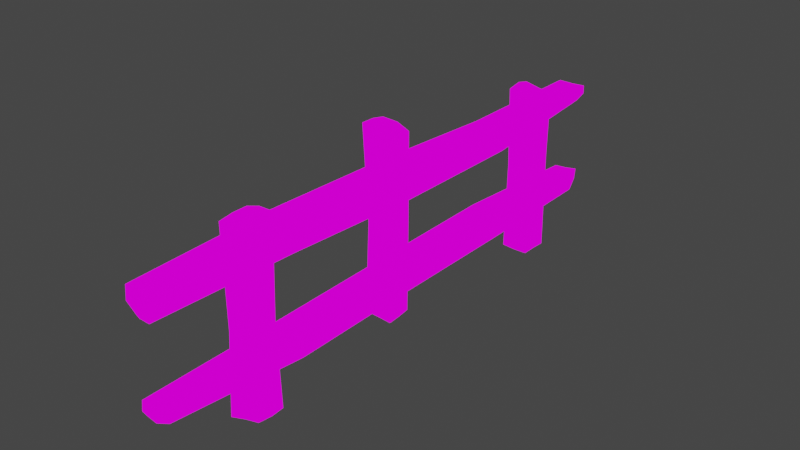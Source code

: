# Source: pay.blend  (saved by Blender 2.80.39; exported with 4.5.12 LTS)
import bpy
from mathutils import Matrix  # noqa: F401  (used for matrix-valued properties, if any)

bpy.ops.wm.read_factory_settings(use_empty=True)
scene = bpy.context.scene
scene.name = 'Scene'

# ---- collections
col_collection = bpy.data.collections.new('Collection'); scene.collection.children.link(col_collection)

# ---- images (referenced by path relative to the original .blend; pixels are not part of the script)
import os
ASSET_DIR = os.environ.get("B2B_ASSET_DIR", "")  # directory of the original .blend (textures are referenced by path, not embedded)
HERE = os.path.dirname(os.path.abspath(__file__))  # packed textures are extracted next to this script under _unpacked/

def load_image(name, relpath, width, height, colorspace="sRGB"):
    """Load a texture the original file referenced (path relative to the .blend, or extracted next to this script)."""
    p = next((c for c in (os.path.join(HERE, relpath), os.path.join(ASSET_DIR, relpath)) if relpath and os.path.exists(c)), "")
    if p:
        img = bpy.data.images.load(p, check_existing=True)
        img.name = name
    else:  # same state as the original file: an image datablock whose file is absent (Cycles renders it pink)
        img = bpy.data.images.new(name, width, height)
        img.source = "FILE"
        img.filepath = "//" + (relpath or name)
    img.colorspace_settings.name = colorspace
    return img
img_pallete_png_001 = load_image('pallete.png.001', 'pallete.png', 1024, 1024, 'sRGB')

# ---- materials (node trees are filled in below, after node groups)
mat_pallete = bpy.data.materials.new('pallete')
mat_pallete.roughness = 0.25

# ---- material node trees
mat_pallete.use_nodes = True; mat_pallete.node_tree.nodes.clear()
_N = mat_pallete.node_tree.nodes; _L = mat_pallete.node_tree.links
n0 = _N.new('ShaderNodeOutputMaterial'); n0.name = 'Material Output'; n0.location = (300, 300)
n1 = _N.new('ShaderNodeTexImage'); n1.name = 'Image Texture'; n1.location = (-133, 273)
n1.image = img_pallete_png_001
_L.new(n1.outputs[0], n0.inputs[0])
n0.is_active_output = True

# ---- world
world_world = bpy.data.worlds.new('World'); scene.world = world_world
world_world.color = (0.05088, 0.05088, 0.05088)
world_world.use_sun_shadow = False
world_world.sun_shadow_jitter_overblur = 0.0

# ---- meshes
me_cube_001 = bpy.data.meshes.new('Cube.001')
me_cube_001.from_pydata([(0.8655, 16.83, 37.04), (0.8876, 16.01, 0.08816), (0.9751, 22.65, 37.56), (0.6853, 21.33, -0.1071), (6.667, 16.93, 37.64), (6.669, 16.96, 1.093), (6.707, 22.83, 38.41), (6.8, 22.57, 1.046), (-4.661, 56.75, 39.79), (-4.712, 57.05, -0.4), (-4.638, 62.52, 39.2), (-4.688, 62.68, 0.01119), (1.287, 56.8, 39.23), (1.326, 57.18, -0.8456), (1.245, 62.91, 37.7), (1.311, 62.48, -0.2899), (0.3512, 96.62, 36.24), (0.4498, 96.75, 0.03868), (0.2023, 102.9, 36.03), (0.21, 102.7, 0.0294), (6.429, 96.91, 33.94), (6.136, 96.87, -0.2157), (6.31, 102.8, 34.94), (6.41, 102.8, -0.1002), (1.032, 19.57, 37.57), (1.78, 16.34, 17.52), (0.8353, 18.56, 0.1276), (0.912, 21.02, 16.12), (3.797, 22.78, 38.39), (3.945, 21.64, 0.5015), (6.826, 21.93, 18.35), (6.711, 19.66, 38.4), (6.94, 19.83, 0.9891), (7.391, 16.7, 17.25), (3.808, 16.75, 37.47), (3.862, 16.69, 0.5932), (-4.691, 59.77, 39.74), (-3.767, 57.05, 19.63), (-4.723, 59.77, -0.3243), (-3.828, 63.0, 15.45), (-1.533, 62.98, 38.81), (-1.706, 62.65, -0.05141), (1.596, 62.4, 18.52), (1.491, 59.94, 38.69), (1.482, 59.86, -0.4934), (1.476, 57.21, 20.69), (-1.864, 56.89, 39.77), (-1.823, 57.08, -0.5495), (0.3395, 99.8, 36.78), (0.7579, 96.76, 19.19), (0.4462, 99.64, 0.06341), (0.2519, 101.3, 20.23), (3.458, 102.7, 35.43), (3.524, 102.8, -0.03045), (6.284, 102.6, 20.83), (6.321, 99.61, 34.87), (6.347, 99.76, -0.001936), (6.274, 97.0, 19.66), (3.328, 96.8, 35.44), (3.29, 96.71, -0.1515), (3.332, 99.64, -0.098), (3.523, 99.89, 36.54), (3.676, 96.83, 19.42), (6.445, 99.57, 20.2), (3.481, 101.5, 20.67), (0.2985, 98.98, 19.61), (-1.694, 60.0, -0.5178), (-1.61, 59.96, 39.43), (-0.9856, 57.44, 19.72), (1.649, 60.09, 19.8), (-0.7732, 62.96, 17.09), (-3.194, 60.15, 16.67), (3.932, 19.1, 0.7277), (3.856, 19.69, 38.2), (5.016, 16.1, 16.61), (6.925, 19.46, 17.56), (3.715, 21.6, 17.41), (2.256, 18.86, 16.95), (6.688, 21.83, 18.38), (-1.022, 118.3, 31.83), (-1.93, 0.3459, 32.11), (-1.478, 118.7, 27.64), (-0.08067, 0.2168, 27.75), (3.298, 121.3, 30.69), (3.804, -0.0729, 31.44), (2.546, 120.0, 27.45), (4.157, -0.5785, 27.99), (-0.7669, 118.4, 6.827), (-2.549, 1.61, 7.03), (-0.4324, 118.0, 11.56), (-1.012, 0.06219, 11.63), (3.271, 118.5, 6.383), (2.615, 2.1, 7.586), (4.152, 119.0, 11.63), (2.725, 0.9606, 11.05), (-0.9537, 118.4, 30.0), (-2.077, 59.63, 32.38), (-1.542, -0.1485, 29.64), (-2.031, 59.79, 25.94), (0.6509, 119.8, 27.04), (2.231, -0.8344, 28.34), (4.192, 59.75, 25.93), (3.521, 121.0, 29.06), (4.62, -0.3104, 30.13), (4.238, 59.52, 31.44), (1.123, 120.2, 30.99), (0.7578, -0.5778, 31.96), (-0.4794, 118.1, 9.33), (-2.025, 59.85, 5.744), (-1.867, 0.4073, 8.885), (-1.859, 59.74, 11.85), (1.561, 118.9, 11.26), (1.052, -0.06799, 11.4), (4.142, 58.77, 10.09), (4.059, 118.8, 9.237), (2.902, 1.355, 9.354), (3.85, 59.73, 6.248), (0.9913, 118.9, 6.239), (0.2842, 1.285, 7.023), (1.058, -0.07835, 9.111), (1.165, 118.9, 9.24), (0.9048, 59.88, 4.974), (3.913, 59.19, 8.261), (1.221, 59.57, 11.19), (-1.811, 59.81, 9.186), (1.636, -0.8358, 29.87), (1.02, 120.3, 29.24), (0.668, 59.89, 32.77), (4.302, 59.85, 28.91), (1.006, 59.99, 24.92), (-1.747, 59.63, 29.21), (-2.217, 29.78, 32.88), (-1.52, 30.04, 26.2), (3.662, 30.08, 26.89), (3.055, 30.11, 32.55), (0.3833, 29.86, 32.77), (3.518, 30.13, 29.96), (1.213, 30.0, 26.72), (-2.361, 29.95, 29.53), (-2.242, 89.13, 25.87), (3.947, 89.29, 25.75), (3.901, 88.7, 30.9), (-2.155, 88.67, 30.92), (0.7812, 88.38, 30.56), (3.587, 88.89, 28.27), (0.9695, 88.89, 25.72), (-2.274, 88.57, 28.23), (-2.515, 89.09, 11.74), (3.351, 89.07, 10.18), (3.462, 89.49, 6.003), (-1.823, 89.49, 6.233), (0.6584, 89.37, 6.081), (3.119, 89.32, 8.248), (0.02993, 89.34, 11.54), (-2.237, 89.39, 9.205), (-2.18, 30.08, 6.309), (-0.8805, 30.09, 12.12), (3.843, 30.02, 11.0), (4.323, 30.3, 6.247), (1.113, 30.22, 6.065), (4.378, 30.26, 8.848), (1.262, 30.2, 11.72), (-1.849, 30.33, 9.052)], [], [(77, 27, 3, 26), (76, 30, 7, 29), (75, 33, 5, 32), (74, 25, 1, 35), (73, 34, 4, 31), (72, 35, 1, 26), (71, 39, 11, 38), (70, 42, 15, 41), (69, 45, 13, 44), (68, 37, 9, 47), (67, 46, 12, 43), (66, 47, 9, 38), (65, 51, 19, 50), (64, 54, 23, 53), (63, 57, 21, 56), (62, 49, 17, 59), (61, 58, 20, 55), (60, 59, 17, 50), (56, 21, 59, 60), (23, 56, 60, 53), (53, 60, 50, 19), (48, 16, 58, 61), (18, 48, 61, 52), (52, 61, 55, 22), (58, 16, 49, 62), (20, 58, 62, 57), (57, 62, 59, 21), (55, 20, 57, 63), (22, 55, 63, 54), (54, 63, 56, 23), (52, 22, 54, 64), (18, 52, 64, 51), (51, 64, 53, 19), (48, 18, 51, 65), (16, 48, 65, 49), (49, 65, 50, 17), (44, 13, 47, 66), (15, 44, 66, 41), (41, 66, 38, 11), (36, 8, 46, 67), (10, 36, 67, 40), (40, 67, 43, 14), (46, 8, 37, 68), (12, 46, 68, 45), (45, 68, 47, 13), (43, 12, 45, 69), (14, 43, 69, 42), (42, 69, 44, 15), (40, 14, 42, 70), (10, 40, 70, 39), (39, 70, 41, 11), (36, 10, 39, 71), (8, 36, 71, 37), (37, 71, 38, 9), (32, 5, 35, 72), (7, 32, 72, 29), (29, 72, 26, 3), (24, 0, 34, 73), (2, 24, 73, 28), (28, 73, 31, 6), (34, 0, 25, 74), (4, 34, 74, 33), (33, 74, 35, 5), (31, 4, 33, 75), (6, 31, 75, 30), (30, 75, 32, 7), (28, 6, 30, 76), (2, 28, 76, 27), (27, 76, 29, 3), (24, 2, 27, 77), (0, 24, 77, 25), (25, 77, 26, 1), (138, 132, 82, 97), (137, 133, 86, 100), (136, 134, 84, 103), (135, 131, 80, 106), (126, 105, 83, 102), (125, 106, 80, 97), (162, 109, 90, 156), (161, 112, 94, 157), (160, 115, 92, 158), (159, 118, 88, 155), (120, 114, 91, 117), (119, 109, 88, 118), (112, 90, 109, 119), (94, 112, 119, 115), (115, 119, 118, 92), (111, 93, 114, 120), (89, 111, 120, 107), (107, 120, 117, 87), (158, 92, 118, 159), (149, 116, 121, 151), (151, 121, 108, 150), (157, 94, 115, 160), (148, 113, 122, 152), (152, 122, 116, 149), (156, 90, 112, 161), (147, 110, 123, 153), (153, 123, 113, 148), (155, 88, 109, 162), (150, 108, 124, 154), (154, 124, 110, 147), (103, 84, 106, 125), (86, 103, 125, 100), (100, 125, 97, 82), (95, 79, 105, 126), (81, 95, 126, 99), (99, 126, 102, 85), (143, 142, 96, 127), (141, 143, 127, 104), (134, 135, 106, 84), (144, 141, 104, 128), (140, 144, 128, 101), (133, 136, 103, 86), (145, 140, 101, 129), (139, 145, 129, 98), (132, 137, 100, 82), (146, 139, 98, 130), (142, 146, 130, 96), (131, 138, 97, 80), (96, 130, 138, 131), (98, 129, 137, 132), (101, 128, 136, 133), (104, 127, 135, 134), (127, 96, 131, 135), (128, 104, 134, 136), (129, 101, 133, 137), (130, 98, 132, 138), (79, 95, 146, 142), (95, 81, 139, 146), (81, 99, 145, 139), (99, 85, 140, 145), (85, 102, 144, 140), (102, 83, 141, 144), (83, 105, 143, 141), (105, 79, 142, 143), (107, 154, 147, 89), (87, 150, 154, 107), (111, 153, 148, 93), (89, 147, 153, 111), (114, 152, 149, 91), (93, 148, 152, 114), (117, 151, 150, 87), (91, 149, 151, 117), (108, 155, 162, 124), (110, 156, 161, 123), (113, 157, 160, 122), (116, 158, 159, 121), (121, 159, 155, 108), (122, 160, 158, 116), (123, 161, 157, 113), (124, 162, 156, 110)])
_uv = me_cube_001.uv_layers.new(name='UVMap')
_uv.uv.foreach_set('vector', [0.705, 0.9557, 0.7035, 0.9557, 0.7035, 0.9619, 0.705, 0.9619, 0.7097, 0.9635, 0.7097, 0.962, 0.7035, 0.962, 0.7035, 0.9635, 0.7066, 0.9557, 0.7051, 0.9557, 0.7051, 0.9619, 0.7066, 0.9619, 0.7097, 0.9651, 0.7097, 0.9636, 0.7035, 0.9636, 0.7035, 0.9651, 0.7253, 0.9902, 0.7239, 0.9902, 0.7239, 0.9917, 0.7253, 0.9917, 0.7238, 0.9902, 0.7223, 0.9902, 0.7223, 0.9917, 0.7238, 0.9917, 0.7081, 0.9557, 0.7066, 0.9557, 0.7066, 0.9619, 0.7081, 0.9619, 0.7097, 0.9666, 0.7097, 0.9651, 0.7035, 0.9651, 0.7035, 0.9666, 0.7097, 0.9557, 0.7082, 0.9557, 0.7082, 0.9619, 0.7097, 0.9619, 0.7097, 0.9682, 0.7097, 0.9667, 0.7035, 0.9667, 0.7035, 0.9682, 0.7253, 0.9886, 0.7239, 0.9886, 0.7239, 0.9901, 0.7253, 0.9901, 0.7238, 0.9886, 0.7223, 0.9886, 0.7223, 0.9901, 0.7238, 0.9901, 0.7113, 0.9557, 0.7098, 0.9557, 0.7098, 0.9619, 0.7113, 0.9619, 0.716, 0.9635, 0.716, 0.962, 0.7098, 0.962, 0.7098, 0.9635, 0.7128, 0.9557, 0.7113, 0.9557, 0.7113, 0.9619, 0.7128, 0.9619, 0.716, 0.9651, 0.716, 0.9636, 0.7098, 0.9636, 0.7098, 0.9651, 0.7394, 0.973, 0.7379, 0.973, 0.7379, 0.9744, 0.7394, 0.9744, 0.7379, 0.973, 0.7364, 0.973, 0.7364, 0.9744, 0.7379, 0.9744, 0.7394, 0.9714, 0.7379, 0.9714, 0.7379, 0.9729, 0.7394, 0.9729, 0.7379, 0.9714, 0.7364, 0.9714, 0.7364, 0.9729, 0.7379, 0.9729, 0.7394, 0.9698, 0.7379, 0.9698, 0.7379, 0.9713, 0.7394, 0.9713, 0.7379, 0.9698, 0.7364, 0.9698, 0.7364, 0.9713, 0.7379, 0.9713, 0.7394, 0.9683, 0.7379, 0.9683, 0.7379, 0.9698, 0.7394, 0.9698, 0.7379, 0.9683, 0.7364, 0.9683, 0.7364, 0.9698, 0.7379, 0.9698, 0.7144, 0.9557, 0.7129, 0.9557, 0.7129, 0.9619, 0.7144, 0.9619, 0.716, 0.9666, 0.716, 0.9651, 0.7098, 0.9651, 0.7098, 0.9666, 0.716, 0.9557, 0.7145, 0.9557, 0.7145, 0.9619, 0.716, 0.9619, 0.716, 0.9682, 0.716, 0.9667, 0.7098, 0.9667, 0.7098, 0.9682, 0.7175, 0.9557, 0.716, 0.9557, 0.716, 0.9619, 0.7175, 0.9619, 0.7097, 0.9698, 0.7097, 0.9683, 0.7035, 0.9683, 0.7035, 0.9698, 0.7175, 0.962, 0.716, 0.962, 0.716, 0.9682, 0.7175, 0.9682, 0.716, 0.9698, 0.716, 0.9683, 0.7098, 0.9683, 0.7098, 0.9698, 0.7191, 0.9557, 0.7176, 0.9557, 0.7176, 0.9619, 0.7191, 0.9619, 0.7097, 0.9713, 0.7097, 0.9698, 0.7035, 0.9698, 0.7035, 0.9713, 0.7191, 0.962, 0.7176, 0.962, 0.7176, 0.9682, 0.7191, 0.9682, 0.716, 0.9713, 0.716, 0.9698, 0.7098, 0.9698, 0.7098, 0.9713, 0.7394, 0.9667, 0.7379, 0.9667, 0.7379, 0.9682, 0.7394, 0.9682, 0.7379, 0.9667, 0.7364, 0.9667, 0.7364, 0.9682, 0.7379, 0.9682, 0.7394, 0.9651, 0.7379, 0.9651, 0.7379, 0.9666, 0.7394, 0.9666, 0.7379, 0.9651, 0.7364, 0.9651, 0.7364, 0.9666, 0.7379, 0.9666, 0.7394, 0.9636, 0.7379, 0.9636, 0.7379, 0.9651, 0.7394, 0.9651, 0.7379, 0.9636, 0.7364, 0.9636, 0.7364, 0.9651, 0.7379, 0.9651, 0.7207, 0.9557, 0.7192, 0.9557, 0.7192, 0.9619, 0.7207, 0.9619, 0.7097, 0.9729, 0.7097, 0.9714, 0.7035, 0.9714, 0.7035, 0.9729, 0.7207, 0.962, 0.7192, 0.962, 0.7192, 0.9682, 0.7207, 0.9682, 0.716, 0.9729, 0.716, 0.9714, 0.7098, 0.9714, 0.7098, 0.9729, 0.7222, 0.9557, 0.7207, 0.9557, 0.7207, 0.9619, 0.7222, 0.9619, 0.7097, 0.9744, 0.7097, 0.973, 0.7035, 0.973, 0.7035, 0.9744, 0.7222, 0.962, 0.7207, 0.962, 0.7207, 0.9682, 0.7222, 0.9682, 0.716, 0.9744, 0.716, 0.973, 0.7098, 0.973, 0.7098, 0.9744, 0.7175, 0.9683, 0.716, 0.9683, 0.716, 0.9744, 0.7175, 0.9744, 0.7097, 0.976, 0.7097, 0.9745, 0.7035, 0.9745, 0.7035, 0.976, 0.7191, 0.9683, 0.7176, 0.9683, 0.7176, 0.9744, 0.7191, 0.9744, 0.716, 0.976, 0.716, 0.9745, 0.7098, 0.9745, 0.7098, 0.976, 0.7394, 0.962, 0.7379, 0.962, 0.7379, 0.9635, 0.7394, 0.9635, 0.7379, 0.962, 0.7364, 0.962, 0.7364, 0.9635, 0.7379, 0.9635, 0.7394, 0.9604, 0.7379, 0.9604, 0.7379, 0.9619, 0.7394, 0.9619, 0.7379, 0.9604, 0.7364, 0.9604, 0.7364, 0.9619, 0.7379, 0.9619, 0.7394, 0.9589, 0.7379, 0.9589, 0.7379, 0.9604, 0.7394, 0.9604, 0.7379, 0.9589, 0.7364, 0.9589, 0.7364, 0.9604, 0.7379, 0.9604, 0.7207, 0.9683, 0.7192, 0.9683, 0.7192, 0.9744, 0.7207, 0.9744, 0.7222, 0.976, 0.7222, 0.9745, 0.716, 0.9745, 0.716, 0.976, 0.7222, 0.9683, 0.7207, 0.9683, 0.7207, 0.9744, 0.7222, 0.9744, 0.7097, 0.9776, 0.7097, 0.9761, 0.7035, 0.9761, 0.7035, 0.9776, 0.7238, 0.9557, 0.7223, 0.9557, 0.7223, 0.9619, 0.7238, 0.9619, 0.716, 0.9776, 0.716, 0.9761, 0.7098, 0.9761, 0.7098, 0.9776, 0.7238, 0.962, 0.7223, 0.962, 0.7223, 0.9682, 0.7238, 0.9682, 0.7222, 0.9776, 0.7222, 0.9761, 0.716, 0.9761, 0.716, 0.9776, 0.7238, 0.9683, 0.7223, 0.9683, 0.7223, 0.9744, 0.7238, 0.9744, 0.7097, 0.9791, 0.7097, 0.9776, 0.7035, 0.9776, 0.7035, 0.9791, 0.7253, 0.9557, 0.7239, 0.9557, 0.7239, 0.9619, 0.7253, 0.9619, 0.716, 0.9791, 0.716, 0.9776, 0.7098, 0.9776, 0.7098, 0.9791, 0.7253, 0.962, 0.7239, 0.962, 0.7239, 0.9682, 0.7253, 0.9682, 0.7222, 0.9791, 0.7222, 0.9776, 0.716, 0.9776, 0.716, 0.9791, 0.7253, 0.9683, 0.7239, 0.9683, 0.7239, 0.9744, 0.7253, 0.9744, 0.7097, 0.9807, 0.7097, 0.9792, 0.7035, 0.9792, 0.7035, 0.9807, 0.7394, 0.9573, 0.7379, 0.9573, 0.7379, 0.9588, 0.7394, 0.9588, 0.7379, 0.9573, 0.7364, 0.9573, 0.7364, 0.9588, 0.7379, 0.9588, 0.7269, 0.9619, 0.7269, 0.9557, 0.7254, 0.9557, 0.7254, 0.9619, 0.7098, 0.9807, 0.716, 0.9807, 0.716, 0.9792, 0.7098, 0.9792, 0.7269, 0.9682, 0.7269, 0.962, 0.7254, 0.962, 0.7254, 0.9682, 0.716, 0.9807, 0.7222, 0.9807, 0.7222, 0.9792, 0.716, 0.9792, 0.7394, 0.9557, 0.7379, 0.9557, 0.7379, 0.9572, 0.7394, 0.9572, 0.7379, 0.9557, 0.7364, 0.9557, 0.7364, 0.9572, 0.7379, 0.9572, 0.7379, 0.9886, 0.7364, 0.9886, 0.7364, 0.9901, 0.7379, 0.9901, 0.7363, 0.9886, 0.7348, 0.9886, 0.7348, 0.9901, 0.7363, 0.9901, 0.7379, 0.987, 0.7364, 0.987, 0.7364, 0.9885, 0.7379, 0.9885, 0.7363, 0.987, 0.7348, 0.987, 0.7348, 0.9885, 0.7363, 0.9885, 0.7379, 0.9855, 0.7364, 0.9855, 0.7364, 0.987, 0.7379, 0.987, 0.7363, 0.9855, 0.7348, 0.9855, 0.7348, 0.987, 0.7363, 0.987, 0.7269, 0.9744, 0.7269, 0.9683, 0.7254, 0.9683, 0.7254, 0.9744, 0.7223, 0.976, 0.7285, 0.976, 0.7285, 0.9745, 0.7223, 0.9745, 0.7285, 0.9619, 0.7285, 0.9557, 0.727, 0.9557, 0.727, 0.9619, 0.7223, 0.9776, 0.7285, 0.9776, 0.7285, 0.9761, 0.7223, 0.9761, 0.7285, 0.9682, 0.7285, 0.962, 0.727, 0.962, 0.727, 0.9682, 0.7223, 0.9791, 0.7285, 0.9791, 0.7285, 0.9776, 0.7223, 0.9776, 0.7285, 0.9744, 0.7285, 0.9683, 0.727, 0.9683, 0.727, 0.9744, 0.7223, 0.9807, 0.7285, 0.9807, 0.7285, 0.9792, 0.7223, 0.9792, 0.73, 0.9619, 0.73, 0.9557, 0.7286, 0.9557, 0.7286, 0.9619, 0.7035, 0.9823, 0.7097, 0.9823, 0.7097, 0.9808, 0.7035, 0.9808, 0.73, 0.9682, 0.73, 0.962, 0.7286, 0.962, 0.7286, 0.9682, 0.7098, 0.9823, 0.716, 0.9823, 0.716, 0.9808, 0.7098, 0.9808, 0.7379, 0.9839, 0.7364, 0.9839, 0.7364, 0.9854, 0.7379, 0.9854, 0.7363, 0.9839, 0.7348, 0.9839, 0.7348, 0.9854, 0.7363, 0.9854, 0.7379, 0.9823, 0.7364, 0.9823, 0.7364, 0.9838, 0.7379, 0.9838, 0.7363, 0.9823, 0.7348, 0.9823, 0.7348, 0.9838, 0.7363, 0.9838, 0.7379, 0.9808, 0.7364, 0.9808, 0.7364, 0.9823, 0.7379, 0.9823, 0.7363, 0.9808, 0.7348, 0.9808, 0.7348, 0.9823, 0.7363, 0.9823, 0.73, 0.9683, 0.7286, 0.9683, 0.7286, 0.9744, 0.73, 0.9744, 0.7222, 0.9823, 0.7222, 0.9808, 0.716, 0.9808, 0.716, 0.9823, 0.73, 0.9745, 0.7286, 0.9745, 0.7286, 0.9807, 0.73, 0.9807, 0.7285, 0.9823, 0.7285, 0.9808, 0.7223, 0.9808, 0.7223, 0.9823, 0.7316, 0.9557, 0.7301, 0.9557, 0.7301, 0.9619, 0.7316, 0.9619, 0.7097, 0.9838, 0.7097, 0.9823, 0.7035, 0.9823, 0.7035, 0.9838, 0.7316, 0.962, 0.7301, 0.962, 0.7301, 0.9682, 0.7316, 0.9682, 0.716, 0.9838, 0.716, 0.9823, 0.7098, 0.9823, 0.7098, 0.9838, 0.7316, 0.9683, 0.7301, 0.9683, 0.7301, 0.9744, 0.7316, 0.9744, 0.7222, 0.9838, 0.7222, 0.9823, 0.716, 0.9823, 0.716, 0.9838, 0.7316, 0.9745, 0.7301, 0.9745, 0.7301, 0.9807, 0.7316, 0.9807, 0.7285, 0.9838, 0.7285, 0.9823, 0.7223, 0.9823, 0.7223, 0.9838, 0.7332, 0.9557, 0.7317, 0.9557, 0.7317, 0.9619, 0.7332, 0.9619, 0.7097, 0.9854, 0.7097, 0.9839, 0.7035, 0.9839, 0.7035, 0.9854, 0.7332, 0.962, 0.7317, 0.962, 0.7317, 0.9682, 0.7332, 0.9682, 0.716, 0.9854, 0.716, 0.9839, 0.7098, 0.9839, 0.7098, 0.9854, 0.7332, 0.9683, 0.7317, 0.9683, 0.7317, 0.9744, 0.7332, 0.9744, 0.7222, 0.9854, 0.7222, 0.9839, 0.716, 0.9839, 0.716, 0.9854, 0.7332, 0.9745, 0.7317, 0.9745, 0.7317, 0.9807, 0.7332, 0.9807, 0.7285, 0.9854, 0.7285, 0.9839, 0.7223, 0.9839, 0.7223, 0.9854, 0.7347, 0.9557, 0.7332, 0.9557, 0.7332, 0.9619, 0.7347, 0.9619, 0.7097, 0.987, 0.7097, 0.9855, 0.7035, 0.9855, 0.7035, 0.987, 0.7347, 0.962, 0.7332, 0.962, 0.7332, 0.9682, 0.7347, 0.9682, 0.716, 0.987, 0.716, 0.9855, 0.7098, 0.9855, 0.7098, 0.987, 0.7347, 0.9683, 0.7332, 0.9683, 0.7332, 0.9744, 0.7347, 0.9744, 0.7222, 0.987, 0.7222, 0.9855, 0.716, 0.9855, 0.716, 0.987, 0.7347, 0.9745, 0.7332, 0.9745, 0.7332, 0.9807, 0.7347, 0.9807, 0.7285, 0.987, 0.7285, 0.9855, 0.7223, 0.9855, 0.7223, 0.987, 0.73, 0.987, 0.73, 0.9808, 0.7286, 0.9808, 0.7286, 0.987, 0.7035, 0.9885, 0.7097, 0.9885, 0.7097, 0.987, 0.7035, 0.987, 0.7316, 0.987, 0.7316, 0.9808, 0.7301, 0.9808, 0.7301, 0.987, 0.7098, 0.9885, 0.716, 0.9885, 0.716, 0.987, 0.7098, 0.987, 0.7332, 0.987, 0.7332, 0.9808, 0.7317, 0.9808, 0.7317, 0.987, 0.716, 0.9885, 0.7222, 0.9885, 0.7222, 0.987, 0.716, 0.987, 0.7347, 0.987, 0.7347, 0.9808, 0.7332, 0.9808, 0.7332, 0.987, 0.7223, 0.9885, 0.7285, 0.9885, 0.7285, 0.987, 0.7223, 0.987, 0.7363, 0.9619, 0.7363, 0.9557, 0.7348, 0.9557, 0.7348, 0.9619, 0.7286, 0.9885, 0.7347, 0.9885, 0.7347, 0.987, 0.7286, 0.987, 0.7363, 0.9682, 0.7363, 0.962, 0.7348, 0.962, 0.7348, 0.9682, 0.7035, 0.9901, 0.7097, 0.9901, 0.7097, 0.9886, 0.7035, 0.9886, 0.7363, 0.9744, 0.7363, 0.9683, 0.7348, 0.9683, 0.7348, 0.9744, 0.7098, 0.9901, 0.716, 0.9901, 0.716, 0.9886, 0.7098, 0.9886, 0.7363, 0.9807, 0.7363, 0.9745, 0.7348, 0.9745, 0.7348, 0.9807, 0.716, 0.9901, 0.7222, 0.9901, 0.7222, 0.9886, 0.716, 0.9886])
me_cube_001.materials.append(mat_pallete)
me_cube_001.use_remesh_preserve_volume = False
me_cube_001.use_remesh_preserve_attributes = False
me_cube_001.use_mirror_vertex_groups = False
me_cube_001.update()

# ---- objects
ob_pay = bpy.data.objects.new('pay', me_cube_001)

# ---- transforms, parenting, visibility, modifiers, constraints
ob_pay.location = (0.0, 0.0, 0.0)
ob_pay.scale = (0.05, 0.05, 0.05)
ob_pay.lineart.crease_threshold = 0.0

# ---- collection membership
col_collection.objects.link(ob_pay)

# ---- scene / render settings (as saved in the file)
scene.frame_start = 1; scene.frame_end = 250; scene.frame_set(1)
scene.render.engine = 'CYCLES'
scene.render.use_persistent_data = True
scene.cycles.use_denoising = False
scene.cycles.samples = 128
scene.cycles.sampling_pattern = 'TABULATED_SOBOL'
scene.cycles.use_adaptive_sampling = False
scene.cycles.use_light_tree = False
scene.view_settings.view_transform = 'Filmic'
bpy.context.view_layer.update()

# ---- added for rendering (the .blend has no active camera and no usable light): camera, sun
cam_auto = bpy.data.cameras.new('AutoCamera')
cam_auto.lens = 50.0
cam_auto.sensor_width = 36.0
cam_auto.clip_end = 1000.0
ob_auto_camera = bpy.data.objects.new('AutoCamera', cam_auto)
scene.collection.objects.link(ob_auto_camera)
ob_auto_camera.location = (6.04737, -4.16539, 5.75819)
ob_auto_camera.rotation_euler = (1.09748, -7.21219e-08, 0.694738)
scene.camera = ob_auto_camera
light_auto_sun = bpy.data.lights.new('AutoSun', 'SUN')
light_auto_sun.energy = 3.0
light_auto_sun.angle = 0.0523599
ob_auto_sun = bpy.data.objects.new('AutoSun', light_auto_sun)
scene.collection.objects.link(ob_auto_sun)
ob_auto_sun.rotation_euler = (0.872665, 0.174533, 0.523599)
bpy.context.view_layer.update()
